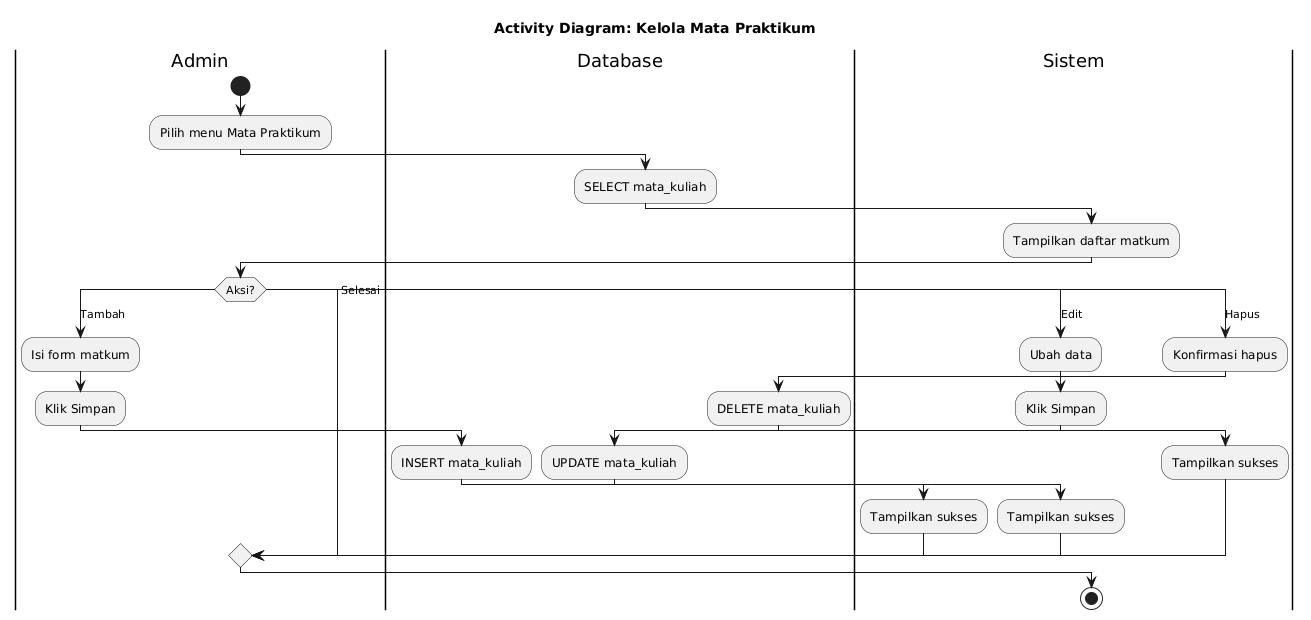

The diagram above was rendered by PlantUML. Its source (embedded in the PNG):
@startuml
title Activity Diagram: Kelola Mata Praktikum

|Admin|
start
:Pilih menu Mata Praktikum;

|Database|
:SELECT mata_kuliah;

|Sistem|
:Tampilkan daftar matkum;

|Admin|
switch (Aksi?)
case (Tambah)
    :Isi form matkum;
    :Klik Simpan;
    
    |Database|
    :INSERT mata_kuliah;
    
    |Sistem|
    :Tampilkan sukses;
    
case (Edit)
    :Ubah data;
    :Klik Simpan;
    
    |Database|
    :UPDATE mata_kuliah;
    
    |Sistem|
    :Tampilkan sukses;
    
case (Hapus)
    :Konfirmasi hapus;
    
    |Database|
    :DELETE mata_kuliah;
    
    |Sistem|
    :Tampilkan sukses;

case (Selesai)
endswitch

stop
@enduml